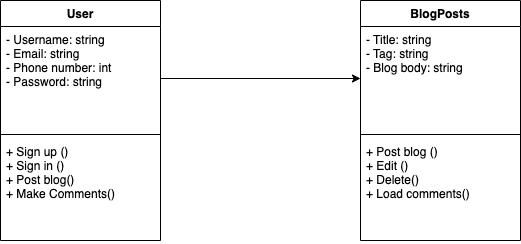

The diagram above was exported from draw.io. Its source (the exported page's mxGraphModel, read from the mxfile embedded in the PNG):
<mxGraphModel dx="436" dy="394" grid="1" gridSize="10" guides="1" tooltips="1" connect="1" arrows="1" fold="1" page="1" pageScale="1" pageWidth="850" pageHeight="1100" math="0" shadow="0">
  <root>
    <mxCell id="0" />
    <mxCell id="1" parent="0" />
    <mxCell id="tas-EAhjjf0oKr7VPvr_-5" value="User" style="swimlane;fontStyle=1;align=center;verticalAlign=top;childLayout=stackLayout;horizontal=1;startSize=26;horizontalStack=0;resizeParent=1;resizeParentMax=0;resizeLast=0;collapsible=1;marginBottom=0;" vertex="1" parent="1">
      <mxGeometry x="40" y="40" width="160" height="240" as="geometry" />
    </mxCell>
    <mxCell id="tas-EAhjjf0oKr7VPvr_-6" value="- Username: string&#10;- Email: string&#10;- Phone number: int&#10;- Password: string" style="text;strokeColor=none;fillColor=none;align=left;verticalAlign=top;spacingLeft=4;spacingRight=4;overflow=hidden;rotatable=0;points=[[0,0.5],[1,0.5]];portConstraint=eastwest;" vertex="1" parent="tas-EAhjjf0oKr7VPvr_-5">
      <mxGeometry y="26" width="160" height="104" as="geometry" />
    </mxCell>
    <mxCell id="tas-EAhjjf0oKr7VPvr_-7" value="" style="line;strokeWidth=1;fillColor=none;align=left;verticalAlign=middle;spacingTop=-1;spacingLeft=3;spacingRight=3;rotatable=0;labelPosition=right;points=[];portConstraint=eastwest;" vertex="1" parent="tas-EAhjjf0oKr7VPvr_-5">
      <mxGeometry y="130" width="160" height="8" as="geometry" />
    </mxCell>
    <mxCell id="tas-EAhjjf0oKr7VPvr_-8" value="+ Sign up ()&#10;+ Sign in ()&#10;+ Post blog()&#10;+ Make Comments()" style="text;strokeColor=none;fillColor=none;align=left;verticalAlign=top;spacingLeft=4;spacingRight=4;overflow=hidden;rotatable=0;points=[[0,0.5],[1,0.5]];portConstraint=eastwest;" vertex="1" parent="tas-EAhjjf0oKr7VPvr_-5">
      <mxGeometry y="138" width="160" height="102" as="geometry" />
    </mxCell>
    <mxCell id="tas-EAhjjf0oKr7VPvr_-9" value="BlogPosts" style="swimlane;fontStyle=1;align=center;verticalAlign=top;childLayout=stackLayout;horizontal=1;startSize=26;horizontalStack=0;resizeParent=1;resizeParentMax=0;resizeLast=0;collapsible=1;marginBottom=0;" vertex="1" parent="1">
      <mxGeometry x="400" y="40" width="160" height="240" as="geometry" />
    </mxCell>
    <mxCell id="tas-EAhjjf0oKr7VPvr_-10" value="- Title: string&#10;- Tag: string&#10;- Blog body: string" style="text;strokeColor=none;fillColor=none;align=left;verticalAlign=top;spacingLeft=4;spacingRight=4;overflow=hidden;rotatable=0;points=[[0,0.5],[1,0.5]];portConstraint=eastwest;" vertex="1" parent="tas-EAhjjf0oKr7VPvr_-9">
      <mxGeometry y="26" width="160" height="104" as="geometry" />
    </mxCell>
    <mxCell id="tas-EAhjjf0oKr7VPvr_-11" value="" style="line;strokeWidth=1;fillColor=none;align=left;verticalAlign=middle;spacingTop=-1;spacingLeft=3;spacingRight=3;rotatable=0;labelPosition=right;points=[];portConstraint=eastwest;" vertex="1" parent="tas-EAhjjf0oKr7VPvr_-9">
      <mxGeometry y="130" width="160" height="8" as="geometry" />
    </mxCell>
    <mxCell id="tas-EAhjjf0oKr7VPvr_-12" value="+ Post blog ()&#10;+ Edit ()&#10;+ Delete()&#10;+ Load comments()" style="text;strokeColor=none;fillColor=none;align=left;verticalAlign=top;spacingLeft=4;spacingRight=4;overflow=hidden;rotatable=0;points=[[0,0.5],[1,0.5]];portConstraint=eastwest;" vertex="1" parent="tas-EAhjjf0oKr7VPvr_-9">
      <mxGeometry y="138" width="160" height="102" as="geometry" />
    </mxCell>
    <mxCell id="tas-EAhjjf0oKr7VPvr_-13" style="edgeStyle=orthogonalEdgeStyle;rounded=0;orthogonalLoop=1;jettySize=auto;html=1;entryX=0;entryY=0.5;entryDx=0;entryDy=0;" edge="1" parent="1" source="tas-EAhjjf0oKr7VPvr_-6" target="tas-EAhjjf0oKr7VPvr_-10">
      <mxGeometry relative="1" as="geometry" />
    </mxCell>
  </root>
</mxGraphModel>